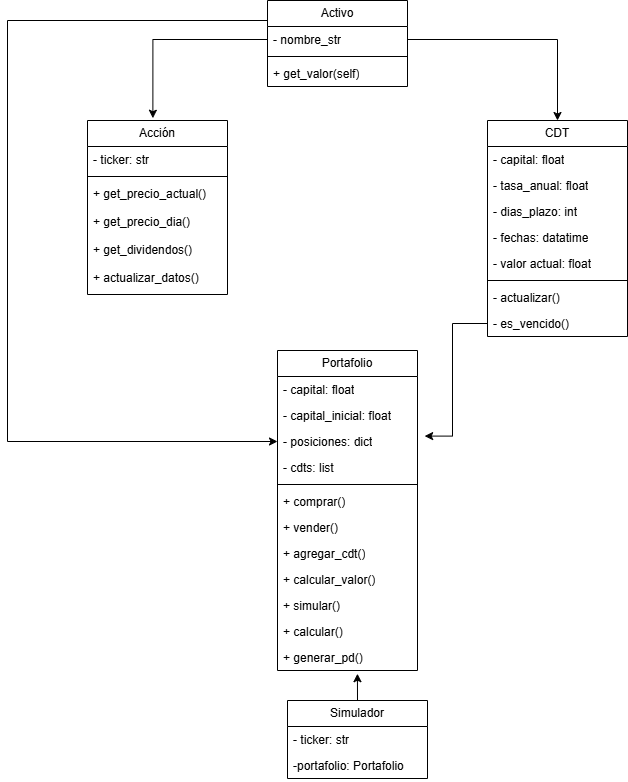

The diagram above was exported from draw.io. Its source (the exported page's mxGraphModel, read from the mxfile embedded in the PNG):
<mxGraphModel dx="1471" dy="753" grid="1" gridSize="10" guides="1" tooltips="1" connect="1" arrows="1" fold="1" page="1" pageScale="1" pageWidth="827" pageHeight="1169" math="0" shadow="0">
  <root>
    <mxCell id="0" />
    <mxCell id="1" parent="0" />
    <mxCell id="kNE2c5qys23i51GvQe-6-40" edge="1" parent="1" source="kNE2c5qys23i51GvQe-6-2" style="edgeStyle=orthogonalEdgeStyle;rounded=0;orthogonalLoop=1;jettySize=auto;html=1;exitX=0;exitY=0.25;exitDx=0;exitDy=0;entryX=0;entryY=0.5;entryDx=0;entryDy=0;" target="kNE2c5qys23i51GvQe-6-25">
      <mxGeometry relative="1" as="geometry">
        <Array as="points">
          <mxPoint x="80" y="40" />
          <mxPoint x="80" y="461" />
        </Array>
      </mxGeometry>
    </mxCell>
    <mxCell id="kNE2c5qys23i51GvQe-6-2" parent="1" style="swimlane;fontStyle=0;childLayout=stackLayout;horizontal=1;startSize=26;fillColor=none;horizontalStack=0;resizeParent=1;resizeParentMax=0;resizeLast=0;collapsible=1;marginBottom=0;whiteSpace=wrap;html=1;" value="Activo" vertex="1">
      <mxGeometry height="86" width="140" x="340" y="20" as="geometry" />
    </mxCell>
    <mxCell id="kNE2c5qys23i51GvQe-6-3" parent="kNE2c5qys23i51GvQe-6-2" style="text;strokeColor=none;fillColor=none;align=left;verticalAlign=top;spacingLeft=4;spacingRight=4;overflow=hidden;rotatable=0;points=[[0,0.5],[1,0.5]];portConstraint=eastwest;whiteSpace=wrap;html=1;" value="- nombre_str" vertex="1">
      <mxGeometry height="26" width="140" y="26" as="geometry" />
    </mxCell>
    <mxCell id="kNE2c5qys23i51GvQe-6-46" parent="kNE2c5qys23i51GvQe-6-2" style="line;strokeWidth=1;fillColor=none;align=left;verticalAlign=middle;spacingTop=-1;spacingLeft=3;spacingRight=3;rotatable=0;labelPosition=right;points=[];portConstraint=eastwest;strokeColor=inherit;" value="" vertex="1">
      <mxGeometry height="8" width="140" y="52" as="geometry" />
    </mxCell>
    <mxCell id="kNE2c5qys23i51GvQe-6-4" parent="kNE2c5qys23i51GvQe-6-2" style="text;strokeColor=none;fillColor=none;align=left;verticalAlign=top;spacingLeft=4;spacingRight=4;overflow=hidden;rotatable=0;points=[[0,0.5],[1,0.5]];portConstraint=eastwest;whiteSpace=wrap;html=1;" value="+ get_valor(self)" vertex="1">
      <mxGeometry height="26" width="140" y="60" as="geometry" />
    </mxCell>
    <mxCell id="kNE2c5qys23i51GvQe-6-7" parent="1" style="swimlane;fontStyle=0;childLayout=stackLayout;horizontal=1;startSize=26;fillColor=none;horizontalStack=0;resizeParent=1;resizeParentMax=0;resizeLast=0;collapsible=1;marginBottom=0;whiteSpace=wrap;html=1;" value="Simulador" vertex="1">
      <mxGeometry height="78" width="140" x="360" y="720" as="geometry" />
    </mxCell>
    <mxCell id="kNE2c5qys23i51GvQe-6-8" parent="kNE2c5qys23i51GvQe-6-7" style="text;strokeColor=none;fillColor=none;align=left;verticalAlign=top;spacingLeft=4;spacingRight=4;overflow=hidden;rotatable=0;points=[[0,0.5],[1,0.5]];portConstraint=eastwest;whiteSpace=wrap;html=1;" value="- ticker: str" vertex="1">
      <mxGeometry height="26" width="140" y="26" as="geometry" />
    </mxCell>
    <mxCell id="kNE2c5qys23i51GvQe-6-9" parent="kNE2c5qys23i51GvQe-6-7" style="text;strokeColor=none;fillColor=none;align=left;verticalAlign=top;spacingLeft=4;spacingRight=4;overflow=hidden;rotatable=0;points=[[0,0.5],[1,0.5]];portConstraint=eastwest;whiteSpace=wrap;html=1;" value="-portafolio: Portafolio" vertex="1">
      <mxGeometry height="26" width="140" y="52" as="geometry" />
    </mxCell>
    <mxCell id="kNE2c5qys23i51GvQe-6-11" parent="1" style="swimlane;fontStyle=0;childLayout=stackLayout;horizontal=1;startSize=26;fillColor=none;horizontalStack=0;resizeParent=1;resizeParentMax=0;resizeLast=0;collapsible=1;marginBottom=0;whiteSpace=wrap;html=1;" value="CDT" vertex="1">
      <mxGeometry height="216" width="140" x="560" y="140" as="geometry" />
    </mxCell>
    <mxCell id="kNE2c5qys23i51GvQe-6-12" parent="kNE2c5qys23i51GvQe-6-11" style="text;strokeColor=none;fillColor=none;align=left;verticalAlign=top;spacingLeft=4;spacingRight=4;overflow=hidden;rotatable=0;points=[[0,0.5],[1,0.5]];portConstraint=eastwest;whiteSpace=wrap;html=1;" value="- capital: float" vertex="1">
      <mxGeometry height="26" width="140" y="26" as="geometry" />
    </mxCell>
    <mxCell id="kNE2c5qys23i51GvQe-6-13" parent="kNE2c5qys23i51GvQe-6-11" style="text;strokeColor=none;fillColor=none;align=left;verticalAlign=top;spacingLeft=4;spacingRight=4;overflow=hidden;rotatable=0;points=[[0,0.5],[1,0.5]];portConstraint=eastwest;whiteSpace=wrap;html=1;" value="- tasa_anual: float" vertex="1">
      <mxGeometry height="26" width="140" y="52" as="geometry" />
    </mxCell>
    <mxCell id="kNE2c5qys23i51GvQe-6-14" parent="kNE2c5qys23i51GvQe-6-11" style="text;strokeColor=none;fillColor=none;align=left;verticalAlign=top;spacingLeft=4;spacingRight=4;overflow=hidden;rotatable=0;points=[[0,0.5],[1,0.5]];portConstraint=eastwest;whiteSpace=wrap;html=1;" value="- dias_plazo: int" vertex="1">
      <mxGeometry height="26" width="140" y="78" as="geometry" />
    </mxCell>
    <mxCell id="kNE2c5qys23i51GvQe-6-36" parent="kNE2c5qys23i51GvQe-6-11" style="text;strokeColor=none;fillColor=none;align=left;verticalAlign=top;spacingLeft=4;spacingRight=4;overflow=hidden;rotatable=0;points=[[0,0.5],[1,0.5]];portConstraint=eastwest;whiteSpace=wrap;html=1;" value="- fechas: datatime" vertex="1">
      <mxGeometry height="26" width="140" y="104" as="geometry" />
    </mxCell>
    <mxCell id="kNE2c5qys23i51GvQe-6-37" parent="kNE2c5qys23i51GvQe-6-11" style="text;strokeColor=none;fillColor=none;align=left;verticalAlign=top;spacingLeft=4;spacingRight=4;overflow=hidden;rotatable=0;points=[[0,0.5],[1,0.5]];portConstraint=eastwest;whiteSpace=wrap;html=1;" value="- valor actual: float" vertex="1">
      <mxGeometry height="26" width="140" y="130" as="geometry" />
    </mxCell>
    <mxCell id="kNE2c5qys23i51GvQe-6-44" parent="kNE2c5qys23i51GvQe-6-11" style="line;strokeWidth=1;fillColor=none;align=left;verticalAlign=middle;spacingTop=-1;spacingLeft=3;spacingRight=3;rotatable=0;labelPosition=right;points=[];portConstraint=eastwest;strokeColor=inherit;" value="" vertex="1">
      <mxGeometry height="8" width="140" y="156" as="geometry" />
    </mxCell>
    <mxCell id="kNE2c5qys23i51GvQe-6-38" parent="kNE2c5qys23i51GvQe-6-11" style="text;strokeColor=none;fillColor=none;align=left;verticalAlign=top;spacingLeft=4;spacingRight=4;overflow=hidden;rotatable=0;points=[[0,0.5],[1,0.5]];portConstraint=eastwest;whiteSpace=wrap;html=1;" value="- actualizar()" vertex="1">
      <mxGeometry height="26" width="140" y="164" as="geometry" />
    </mxCell>
    <mxCell id="kNE2c5qys23i51GvQe-6-39" parent="kNE2c5qys23i51GvQe-6-11" style="text;strokeColor=none;fillColor=none;align=left;verticalAlign=top;spacingLeft=4;spacingRight=4;overflow=hidden;rotatable=0;points=[[0,0.5],[1,0.5]];portConstraint=eastwest;whiteSpace=wrap;html=1;" value="- es_vencido()" vertex="1">
      <mxGeometry height="26" width="140" y="190" as="geometry" />
    </mxCell>
    <mxCell id="kNE2c5qys23i51GvQe-6-15" parent="1" style="swimlane;fontStyle=0;childLayout=stackLayout;horizontal=1;startSize=26;fillColor=none;horizontalStack=0;resizeParent=1;resizeParentMax=0;resizeLast=0;collapsible=1;marginBottom=0;whiteSpace=wrap;html=1;" value="Acción" vertex="1">
      <mxGeometry height="174" width="140" x="160" y="140" as="geometry" />
    </mxCell>
    <mxCell id="kNE2c5qys23i51GvQe-6-16" parent="kNE2c5qys23i51GvQe-6-15" style="text;strokeColor=none;fillColor=none;align=left;verticalAlign=top;spacingLeft=4;spacingRight=4;overflow=hidden;rotatable=0;points=[[0,0.5],[1,0.5]];portConstraint=eastwest;whiteSpace=wrap;html=1;" value="- ticker: str" vertex="1">
      <mxGeometry height="26" width="140" y="26" as="geometry" />
    </mxCell>
    <mxCell id="kNE2c5qys23i51GvQe-6-45" parent="kNE2c5qys23i51GvQe-6-15" style="line;strokeWidth=1;fillColor=none;align=left;verticalAlign=middle;spacingTop=-1;spacingLeft=3;spacingRight=3;rotatable=0;labelPosition=right;points=[];portConstraint=eastwest;strokeColor=inherit;" value="" vertex="1">
      <mxGeometry height="8" width="140" y="52" as="geometry" />
    </mxCell>
    <mxCell id="kNE2c5qys23i51GvQe-6-17" parent="kNE2c5qys23i51GvQe-6-15" style="text;strokeColor=none;fillColor=none;align=left;verticalAlign=top;spacingLeft=4;spacingRight=4;overflow=hidden;rotatable=0;points=[[0,0.5],[1,0.5]];portConstraint=eastwest;whiteSpace=wrap;html=1;" value="+ get_precio_actual()" vertex="1">
      <mxGeometry height="28" width="140" y="60" as="geometry" />
    </mxCell>
    <mxCell id="kNE2c5qys23i51GvQe-6-23" parent="kNE2c5qys23i51GvQe-6-15" style="text;strokeColor=none;fillColor=none;align=left;verticalAlign=top;spacingLeft=4;spacingRight=4;overflow=hidden;rotatable=0;points=[[0,0.5],[1,0.5]];portConstraint=eastwest;whiteSpace=wrap;html=1;" value="+ get_precio_dia()" vertex="1">
      <mxGeometry height="28" width="140" y="88" as="geometry" />
    </mxCell>
    <mxCell id="kNE2c5qys23i51GvQe-6-24" parent="kNE2c5qys23i51GvQe-6-15" style="text;strokeColor=none;fillColor=none;align=left;verticalAlign=top;spacingLeft=4;spacingRight=4;overflow=hidden;rotatable=0;points=[[0,0.5],[1,0.5]];portConstraint=eastwest;whiteSpace=wrap;html=1;" value="+ get_dividendos()" vertex="1">
      <mxGeometry height="28" width="140" y="116" as="geometry" />
    </mxCell>
    <mxCell id="kNE2c5qys23i51GvQe-6-18" parent="kNE2c5qys23i51GvQe-6-15" style="text;strokeColor=none;fillColor=none;align=left;verticalAlign=top;spacingLeft=4;spacingRight=4;overflow=hidden;rotatable=0;points=[[0,0.5],[1,0.5]];portConstraint=eastwest;whiteSpace=wrap;html=1;" value="+ actualizar_datos()" vertex="1">
      <mxGeometry height="30" width="140" y="144" as="geometry" />
    </mxCell>
    <mxCell id="kNE2c5qys23i51GvQe-6-19" parent="1" style="swimlane;fontStyle=0;childLayout=stackLayout;horizontal=1;startSize=26;fillColor=none;horizontalStack=0;resizeParent=1;resizeParentMax=0;resizeLast=0;collapsible=1;marginBottom=0;whiteSpace=wrap;html=1;" value="Portafolio" vertex="1">
      <mxGeometry height="320" width="140" x="350" y="370" as="geometry" />
    </mxCell>
    <mxCell id="kNE2c5qys23i51GvQe-6-20" parent="kNE2c5qys23i51GvQe-6-19" style="text;strokeColor=none;fillColor=none;align=left;verticalAlign=top;spacingLeft=4;spacingRight=4;overflow=hidden;rotatable=0;points=[[0,0.5],[1,0.5]];portConstraint=eastwest;whiteSpace=wrap;html=1;" value="- capital: float&lt;div&gt;&lt;br&gt;&lt;/div&gt;" vertex="1">
      <mxGeometry height="26" width="140" y="26" as="geometry" />
    </mxCell>
    <mxCell id="kNE2c5qys23i51GvQe-6-27" parent="kNE2c5qys23i51GvQe-6-19" style="text;strokeColor=none;fillColor=none;align=left;verticalAlign=top;spacingLeft=4;spacingRight=4;overflow=hidden;rotatable=0;points=[[0,0.5],[1,0.5]];portConstraint=eastwest;whiteSpace=wrap;html=1;" value="- capital_inicial: float&lt;div&gt;&lt;br&gt;&lt;/div&gt;" vertex="1">
      <mxGeometry height="26" width="140" y="52" as="geometry" />
    </mxCell>
    <mxCell id="kNE2c5qys23i51GvQe-6-25" parent="kNE2c5qys23i51GvQe-6-19" style="text;strokeColor=none;fillColor=none;align=left;verticalAlign=top;spacingLeft=4;spacingRight=4;overflow=hidden;rotatable=0;points=[[0,0.5],[1,0.5]];portConstraint=eastwest;whiteSpace=wrap;html=1;" value="&lt;div&gt;- posiciones: dict&lt;/div&gt;" vertex="1">
      <mxGeometry height="26" width="140" y="78" as="geometry" />
    </mxCell>
    <mxCell id="kNE2c5qys23i51GvQe-6-26" parent="kNE2c5qys23i51GvQe-6-19" style="text;strokeColor=none;fillColor=none;align=left;verticalAlign=top;spacingLeft=4;spacingRight=4;overflow=hidden;rotatable=0;points=[[0,0.5],[1,0.5]];portConstraint=eastwest;whiteSpace=wrap;html=1;" value="&lt;div&gt;- cdts: list&lt;/div&gt;" vertex="1">
      <mxGeometry height="26" width="140" y="104" as="geometry" />
    </mxCell>
    <mxCell id="kNE2c5qys23i51GvQe-6-43" parent="kNE2c5qys23i51GvQe-6-19" style="line;strokeWidth=1;fillColor=none;align=left;verticalAlign=middle;spacingTop=-1;spacingLeft=3;spacingRight=3;rotatable=0;labelPosition=right;points=[];portConstraint=eastwest;strokeColor=inherit;" value="" vertex="1">
      <mxGeometry height="8" width="140" y="130" as="geometry" />
    </mxCell>
    <mxCell id="kNE2c5qys23i51GvQe-6-22" parent="kNE2c5qys23i51GvQe-6-19" style="text;strokeColor=none;fillColor=none;align=left;verticalAlign=top;spacingLeft=4;spacingRight=4;overflow=hidden;rotatable=0;points=[[0,0.5],[1,0.5]];portConstraint=eastwest;whiteSpace=wrap;html=1;" value="+ comprar()" vertex="1">
      <mxGeometry height="26" width="140" y="138" as="geometry" />
    </mxCell>
    <mxCell id="kNE2c5qys23i51GvQe-6-28" parent="kNE2c5qys23i51GvQe-6-19" style="text;strokeColor=none;fillColor=none;align=left;verticalAlign=top;spacingLeft=4;spacingRight=4;overflow=hidden;rotatable=0;points=[[0,0.5],[1,0.5]];portConstraint=eastwest;whiteSpace=wrap;html=1;" value="+ vender()" vertex="1">
      <mxGeometry height="26" width="140" y="164" as="geometry" />
    </mxCell>
    <mxCell id="kNE2c5qys23i51GvQe-6-29" parent="kNE2c5qys23i51GvQe-6-19" style="text;strokeColor=none;fillColor=none;align=left;verticalAlign=top;spacingLeft=4;spacingRight=4;overflow=hidden;rotatable=0;points=[[0,0.5],[1,0.5]];portConstraint=eastwest;whiteSpace=wrap;html=1;" value="+ agregar_cdt()" vertex="1">
      <mxGeometry height="26" width="140" y="190" as="geometry" />
    </mxCell>
    <mxCell id="kNE2c5qys23i51GvQe-6-30" parent="kNE2c5qys23i51GvQe-6-19" style="text;strokeColor=none;fillColor=none;align=left;verticalAlign=top;spacingLeft=4;spacingRight=4;overflow=hidden;rotatable=0;points=[[0,0.5],[1,0.5]];portConstraint=eastwest;whiteSpace=wrap;html=1;" value="+ calcular_valor()" vertex="1">
      <mxGeometry height="26" width="140" y="216" as="geometry" />
    </mxCell>
    <mxCell id="kNE2c5qys23i51GvQe-6-31" parent="kNE2c5qys23i51GvQe-6-19" style="text;strokeColor=none;fillColor=none;align=left;verticalAlign=top;spacingLeft=4;spacingRight=4;overflow=hidden;rotatable=0;points=[[0,0.5],[1,0.5]];portConstraint=eastwest;whiteSpace=wrap;html=1;" value="+ simular()" vertex="1">
      <mxGeometry height="26" width="140" y="242" as="geometry" />
    </mxCell>
    <mxCell id="kNE2c5qys23i51GvQe-6-32" parent="kNE2c5qys23i51GvQe-6-19" style="text;strokeColor=none;fillColor=none;align=left;verticalAlign=top;spacingLeft=4;spacingRight=4;overflow=hidden;rotatable=0;points=[[0,0.5],[1,0.5]];portConstraint=eastwest;whiteSpace=wrap;html=1;" value="+ calcular()" vertex="1">
      <mxGeometry height="26" width="140" y="268" as="geometry" />
    </mxCell>
    <mxCell id="kNE2c5qys23i51GvQe-6-33" parent="kNE2c5qys23i51GvQe-6-19" style="text;strokeColor=none;fillColor=none;align=left;verticalAlign=top;spacingLeft=4;spacingRight=4;overflow=hidden;rotatable=0;points=[[0,0.5],[1,0.5]];portConstraint=eastwest;whiteSpace=wrap;html=1;" value="+ generar_pd()" vertex="1">
      <mxGeometry height="26" width="140" y="294" as="geometry" />
    </mxCell>
    <mxCell id="kNE2c5qys23i51GvQe-6-34" edge="1" parent="1" source="kNE2c5qys23i51GvQe-6-3" style="edgeStyle=orthogonalEdgeStyle;rounded=0;orthogonalLoop=1;jettySize=auto;html=1;exitX=0;exitY=0.5;exitDx=0;exitDy=0;entryX=0.467;entryY=-0.013;entryDx=0;entryDy=0;entryPerimeter=0;" target="kNE2c5qys23i51GvQe-6-15">
      <mxGeometry relative="1" as="geometry" />
    </mxCell>
    <mxCell id="kNE2c5qys23i51GvQe-6-35" edge="1" parent="1" source="kNE2c5qys23i51GvQe-6-3" style="edgeStyle=orthogonalEdgeStyle;rounded=0;orthogonalLoop=1;jettySize=auto;html=1;exitX=1;exitY=0.5;exitDx=0;exitDy=0;" target="kNE2c5qys23i51GvQe-6-11">
      <mxGeometry relative="1" as="geometry" />
    </mxCell>
    <mxCell id="kNE2c5qys23i51GvQe-6-41" edge="1" parent="1" source="kNE2c5qys23i51GvQe-6-39" style="edgeStyle=orthogonalEdgeStyle;rounded=0;orthogonalLoop=1;jettySize=auto;html=1;exitX=0;exitY=0.5;exitDx=0;exitDy=0;entryX=1.051;entryY=0.292;entryDx=0;entryDy=0;entryPerimeter=0;" target="kNE2c5qys23i51GvQe-6-25">
      <mxGeometry relative="1" as="geometry" />
    </mxCell>
    <mxCell id="kNE2c5qys23i51GvQe-6-42" edge="1" parent="1" source="kNE2c5qys23i51GvQe-6-7" style="edgeStyle=orthogonalEdgeStyle;rounded=0;orthogonalLoop=1;jettySize=auto;html=1;exitX=0.5;exitY=0;exitDx=0;exitDy=0;entryX=0.571;entryY=1.123;entryDx=0;entryDy=0;entryPerimeter=0;" target="kNE2c5qys23i51GvQe-6-33">
      <mxGeometry relative="1" as="geometry" />
    </mxCell>
  </root>
</mxGraphModel>